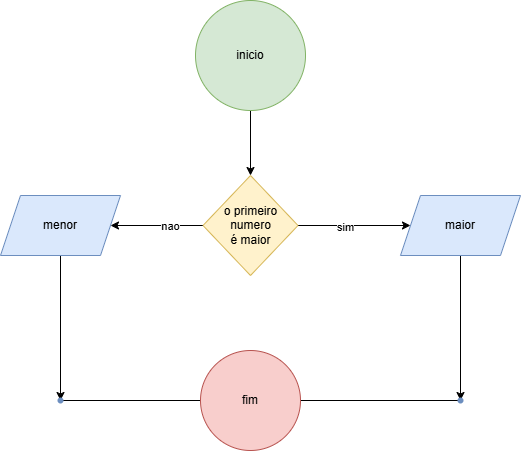

The diagram above was exported from draw.io. Its source (the exported page's mxGraphModel, read from the mxfile embedded in the PNG):
<mxGraphModel dx="1050" dy="557" grid="1" gridSize="10" guides="1" tooltips="1" connect="1" arrows="1" fold="1" page="1" pageScale="1" pageWidth="827" pageHeight="1169" math="0" shadow="0">
  <root>
    <mxCell id="0" />
    <mxCell id="1" parent="0" />
    <mxCell id="l-3UwcaMTrHzbXM11g84-8" value="" style="edgeStyle=orthogonalEdgeStyle;rounded=0;orthogonalLoop=1;jettySize=auto;html=1;" edge="1" parent="1" source="l-3UwcaMTrHzbXM11g84-1" target="l-3UwcaMTrHzbXM11g84-3">
      <mxGeometry relative="1" as="geometry" />
    </mxCell>
    <mxCell id="l-3UwcaMTrHzbXM11g84-1" value="inicio" style="ellipse;whiteSpace=wrap;html=1;aspect=fixed;fillColor=#d5e8d4;strokeColor=#82b366;" vertex="1" parent="1">
      <mxGeometry x="345" y="20" width="110" height="110" as="geometry" />
    </mxCell>
    <mxCell id="l-3UwcaMTrHzbXM11g84-10" value="" style="edgeStyle=orthogonalEdgeStyle;rounded=0;orthogonalLoop=1;jettySize=auto;html=1;" edge="1" parent="1" source="l-3UwcaMTrHzbXM11g84-3" target="l-3UwcaMTrHzbXM11g84-9">
      <mxGeometry relative="1" as="geometry" />
    </mxCell>
    <mxCell id="l-3UwcaMTrHzbXM11g84-11" value="sim" style="edgeLabel;html=1;align=center;verticalAlign=middle;resizable=0;points=[];" vertex="1" connectable="0" parent="l-3UwcaMTrHzbXM11g84-10">
      <mxGeometry x="-0.1657" y="-1" relative="1" as="geometry">
        <mxPoint as="offset" />
      </mxGeometry>
    </mxCell>
    <mxCell id="l-3UwcaMTrHzbXM11g84-17" value="" style="edgeStyle=orthogonalEdgeStyle;rounded=0;orthogonalLoop=1;jettySize=auto;html=1;" edge="1" parent="1" source="l-3UwcaMTrHzbXM11g84-3" target="l-3UwcaMTrHzbXM11g84-16">
      <mxGeometry relative="1" as="geometry" />
    </mxCell>
    <mxCell id="l-3UwcaMTrHzbXM11g84-18" value="nao" style="edgeLabel;html=1;align=center;verticalAlign=middle;resizable=0;points=[];" vertex="1" connectable="0" parent="l-3UwcaMTrHzbXM11g84-17">
      <mxGeometry x="-0.2894" relative="1" as="geometry">
        <mxPoint as="offset" />
      </mxGeometry>
    </mxCell>
    <mxCell id="l-3UwcaMTrHzbXM11g84-3" value="o primeiro numero&lt;div&gt;é maior&lt;/div&gt;" style="rhombus;whiteSpace=wrap;html=1;fillColor=#fff2cc;strokeColor=#d6b656;" vertex="1" parent="1">
      <mxGeometry x="352.5" y="195" width="95" height="100" as="geometry" />
    </mxCell>
    <mxCell id="l-3UwcaMTrHzbXM11g84-13" value="" style="edgeStyle=orthogonalEdgeStyle;rounded=0;orthogonalLoop=1;jettySize=auto;html=1;" edge="1" parent="1" source="l-3UwcaMTrHzbXM11g84-9" target="l-3UwcaMTrHzbXM11g84-12">
      <mxGeometry relative="1" as="geometry" />
    </mxCell>
    <mxCell id="l-3UwcaMTrHzbXM11g84-9" value="maior" style="shape=parallelogram;perimeter=parallelogramPerimeter;whiteSpace=wrap;html=1;fixedSize=1;fillColor=#dae8fc;strokeColor=#6c8ebf;" vertex="1" parent="1">
      <mxGeometry x="550" y="215" width="120" height="60" as="geometry" />
    </mxCell>
    <mxCell id="l-3UwcaMTrHzbXM11g84-15" value="" style="edgeStyle=orthogonalEdgeStyle;rounded=0;orthogonalLoop=1;jettySize=auto;html=1;" edge="1" parent="1" source="l-3UwcaMTrHzbXM11g84-12" target="l-3UwcaMTrHzbXM11g84-14">
      <mxGeometry relative="1" as="geometry" />
    </mxCell>
    <mxCell id="l-3UwcaMTrHzbXM11g84-12" value="" style="shape=waypoint;sketch=0;size=6;pointerEvents=1;points=[];fillColor=#dae8fc;resizable=0;rotatable=0;perimeter=centerPerimeter;snapToPoint=1;strokeColor=#6c8ebf;" vertex="1" parent="1">
      <mxGeometry x="600" y="410" width="20" height="20" as="geometry" />
    </mxCell>
    <mxCell id="l-3UwcaMTrHzbXM11g84-14" value="" style="shape=waypoint;sketch=0;size=6;pointerEvents=1;points=[];fillColor=#dae8fc;resizable=0;rotatable=0;perimeter=centerPerimeter;snapToPoint=1;strokeColor=#6c8ebf;" vertex="1" parent="1">
      <mxGeometry x="430" y="410" width="20" height="20" as="geometry" />
    </mxCell>
    <mxCell id="l-3UwcaMTrHzbXM11g84-20" value="" style="edgeStyle=orthogonalEdgeStyle;rounded=0;orthogonalLoop=1;jettySize=auto;html=1;" edge="1" parent="1" source="l-3UwcaMTrHzbXM11g84-16" target="l-3UwcaMTrHzbXM11g84-19">
      <mxGeometry relative="1" as="geometry" />
    </mxCell>
    <mxCell id="l-3UwcaMTrHzbXM11g84-16" value="menor" style="shape=parallelogram;perimeter=parallelogramPerimeter;whiteSpace=wrap;html=1;fixedSize=1;fillColor=#dae8fc;strokeColor=#6c8ebf;" vertex="1" parent="1">
      <mxGeometry x="150" y="215" width="120" height="60" as="geometry" />
    </mxCell>
    <mxCell id="l-3UwcaMTrHzbXM11g84-22" value="" style="edgeStyle=orthogonalEdgeStyle;rounded=0;orthogonalLoop=1;jettySize=auto;html=1;" edge="1" parent="1" source="l-3UwcaMTrHzbXM11g84-19" target="l-3UwcaMTrHzbXM11g84-21">
      <mxGeometry relative="1" as="geometry" />
    </mxCell>
    <mxCell id="l-3UwcaMTrHzbXM11g84-19" value="" style="shape=waypoint;sketch=0;size=6;pointerEvents=1;points=[];fillColor=#dae8fc;resizable=0;rotatable=0;perimeter=centerPerimeter;snapToPoint=1;strokeColor=#6c8ebf;" vertex="1" parent="1">
      <mxGeometry x="200" y="410" width="20" height="20" as="geometry" />
    </mxCell>
    <mxCell id="l-3UwcaMTrHzbXM11g84-21" value="" style="shape=waypoint;sketch=0;size=6;pointerEvents=1;points=[];fillColor=#dae8fc;resizable=0;rotatable=0;perimeter=centerPerimeter;snapToPoint=1;strokeColor=#6c8ebf;" vertex="1" parent="1">
      <mxGeometry x="360" y="410" width="20" height="20" as="geometry" />
    </mxCell>
    <mxCell id="l-3UwcaMTrHzbXM11g84-2" value="fim" style="ellipse;whiteSpace=wrap;html=1;aspect=fixed;fillColor=#f8cecc;strokeColor=#b85450;" vertex="1" parent="1">
      <mxGeometry x="350" y="370" width="100" height="100" as="geometry" />
    </mxCell>
  </root>
</mxGraphModel>